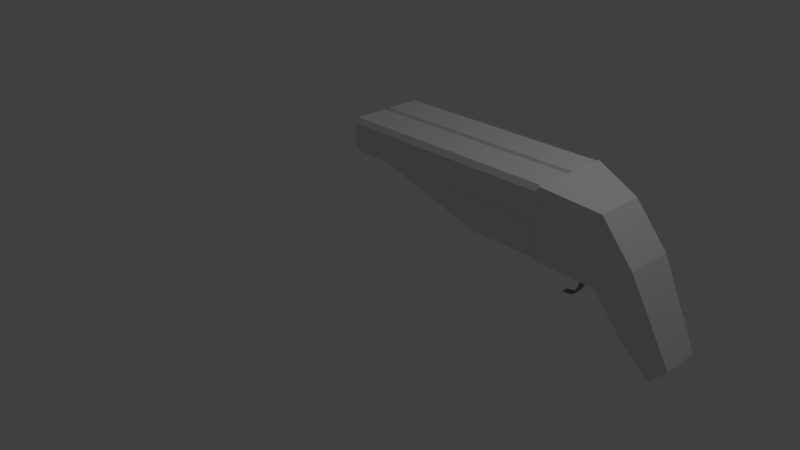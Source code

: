 # Source: Shotgun.blend  (saved by Blender 2.79.0; exported with 4.5.12 LTS)
import bpy
from mathutils import Matrix  # noqa: F401  (used for matrix-valued properties, if any)

bpy.ops.wm.read_factory_settings(use_empty=True)
scene = bpy.context.scene
scene.name = 'Scene'

# ---- collections
col_collection_1 = bpy.data.collections.new('Collection 1'); scene.collection.children.link(col_collection_1)

# ---- materials (node trees are filled in below, after node groups)
mat_material_001 = bpy.data.materials.new('Material.001')
mat_material_001.alpha_threshold = 0.0
mat_material_001.diffuse_color = (0.1413, 0.1413, 0.1413, 1.0)
mat_material_001.roughness = 0.5

# ---- material node trees
mat_material_001.use_nodes = True; mat_material_001.node_tree.nodes.clear()
_N = mat_material_001.node_tree.nodes; _L = mat_material_001.node_tree.links
n0 = _N.new('ShaderNodeOutputMaterial'); n0.name = 'Material Output'; n0.location = (463, 294)
n1 = _N.new('ShaderNodeBsdfDiffuse'); n1.name = 'Diffuse BSDF'; n1.location = (13, 388)
n1.inputs[0].default_value = (0.1413, 0.1413, 0.1413, 1.0)
n2 = _N.new('ShaderNodeMixShader'); n2.name = 'Mix Shader'; n2.location = (243, 319)
n2.inputs[0].default_value = 0.1673
n3 = _N.new('ShaderNodeBsdfAnisotropic'); n3.name = 'Glossy BSDF'; n3.location = (17, 212)
n3.distribution = 'GGX'
n3.inputs[1].default_value = 0.5892
_L.new(n1.outputs[0], n2.inputs[1])
_L.new(n2.outputs[0], n0.inputs[0])
_L.new(n3.outputs[0], n2.inputs[2])
n0.is_active_output = True

# ---- world
world_world = bpy.data.worlds.new('World'); scene.world = world_world
world_world.color = (0.05088, 0.05088, 0.05088)
world_world.use_sun_shadow = False
world_world.sun_shadow_jitter_overblur = 0.0
world_world.cycles.sampling_method = 'MANUAL'

# ---- cameras
cam_camera = bpy.data.cameras.new('Camera')
cam_camera.clip_end = 100.0
cam_camera.lens = 35.0
cam_camera.sensor_width = 32.0
cam_camera.sensor_height = 18.0
cam_camera.ortho_scale = 7.314
cam_camera.dof.focus_distance = 0.0

# ---- lights
light_lamp = bpy.data.lights.new('Lamp', 'POINT')
light_lamp.transmission_factor = 0.0
light_lamp.cutoff_distance = 30.0
light_lamp.energy = 100.0
light_lamp.shadow_buffer_clip_start = 1.001
light_lamp.shadow_soft_size = 0.1
light_lamp.shadow_maximum_resolution = 0.006
light_lamp.use_absolute_resolution = True

# ---- meshes
me_cube_003 = bpy.data.meshes.new('Cube.003')
me_cube_003.from_pydata([(-0.9476, -1.564, -3.078), (0.1121, -1.539, -3.347), (-0.9476, -1.158, -3.078), (0.1121, -1.205, -3.347), (-0.991, -1.158, -3.249), (-0.991, -1.564, -3.249), (0.06863, -1.205, -3.518), (0.06863, -1.539, -3.518), (-1.73, -1.158, -5.327), (-1.73, -1.564, -5.327), (-1.613, -1.205, -5.337), (-1.613, -1.539, -5.337), (-0.5707, -1.205, -4.479), (-0.7438, -1.158, -4.295), (-0.5707, -1.539, -4.479), (-0.7438, -1.564, -4.295), (-0.7322, -1.163, -3.751), (-0.238, -1.21, -3.979), (-0.238, -1.544, -3.979), (-0.7322, -1.568, -3.751), (-0.7762, -1.205, -4.872), (-0.7762, -1.539, -4.872), (-0.8587, -1.564, -4.723), (-0.8587, -1.158, -4.723), (-0.9708, -1.205, -5.126), (-0.9708, -1.539, -5.126), (-1.007, -1.564, -5.023), (-1.007, -1.158, -5.023), (-1.208, -1.205, -5.293), (-1.208, -1.539, -5.293), (-1.223, -1.564, -5.208), (-1.223, -1.158, -5.208)], [], [(3, 1, 7, 6), (31, 28, 10, 8), (2, 3, 6, 4), (0, 2, 4, 5), (1, 0, 5, 7), (8, 10, 11, 9), (28, 29, 11, 10), (29, 30, 9, 11), (30, 31, 8, 9), (19, 16, 13, 15), (18, 19, 15, 14), (17, 18, 14, 12), (16, 17, 12, 13), (4, 6, 17, 16), (6, 7, 18, 17), (7, 5, 19, 18), (5, 4, 16, 19), (15, 13, 23, 22), (14, 15, 22, 21), (12, 14, 21, 20), (13, 12, 20, 23), (22, 23, 27, 26), (21, 22, 26, 25), (20, 21, 25, 24), (23, 20, 24, 27), (26, 27, 31, 30), (25, 26, 30, 29), (24, 25, 29, 28), (27, 24, 28, 31)])
me_cube_003.materials.append(mat_material_001)
me_cube_003.use_remesh_preserve_volume = False
me_cube_003.use_remesh_preserve_attributes = False
me_cube_003.use_mirror_vertex_groups = False
me_cube_003.update()
me_cube_002 = bpy.data.meshes.new('Cube.002')
me_cube_002.from_pydata([(-2.058, -3.805, -2.796), (-2.058, -3.805, 1.078), (-2.058, 0.9524, -2.796), (-2.058, 0.9524, 1.078), (0.9011, -2.82, -3.548), (0.9011, -2.82, 0.3267), (0.9011, -0.03239, -3.548), (0.9011, -0.03239, 0.3267), (2.781, -0.03239, -1.899), (2.781, -0.03239, -5.774), (2.781, -2.82, -5.774), (2.781, -2.82, -1.899), (5.07, -0.3273, -6.301), (4.159, -0.3273, -7.285), (4.159, -2.525, -7.285), (5.07, -2.525, -6.301), (-0.9476, 0.5828, -3.078), (-1.243, 0.6811, 0.8712), (-0.9476, -3.435, -3.078), (-1.243, -3.534, 0.8712), (0.1121, 0.2302, 0.5271), (0.1121, -3.083, -3.347), (0.1121, 0.2302, -3.347), (0.1121, -3.083, 0.5271), (-2.058, -2.017, -2.796), (-2.058, -2.017, 1.078), (0.9011, -1.772, -3.548), (0.9011, -1.772, 0.3267), (2.781, -1.772, -5.774), (2.781, -1.772, -1.899), (4.159, -1.699, -7.285), (5.07, -1.699, -6.301), (-1.243, -1.95, 0.8712), (-0.9476, -1.564, -3.078), (0.1121, -1.838, 0.5271), (0.1121, -1.539, -3.347), (-2.058, -0.7718, 1.078), (0.9011, -1.043, -3.548), (2.781, -1.043, -5.774), (4.159, -1.124, -7.285), (-2.058, -0.7718, -2.796), (0.9011, -1.043, 0.3267), (2.781, -1.043, -1.899), (5.07, -1.124, -6.301), (-1.243, -0.8465, 0.8712), (-0.9476, -1.158, -3.078), (0.1121, -0.9705, 0.5271), (0.1121, -1.205, -3.347)], [], [(40, 36, 3, 2), (22, 20, 7, 6), (27, 5, 11, 29), (18, 19, 1, 0), (35, 26, 4, 21), (32, 25, 1, 19), (11, 10, 14, 15), (6, 7, 8, 9), (5, 4, 10, 11), (37, 6, 9, 38), (30, 31, 15, 14), (38, 9, 13, 39), (29, 11, 15, 31), (9, 8, 12, 13), (34, 32, 19, 23), (24, 33, 18, 0), (21, 23, 19, 18), (2, 3, 17, 16), (4, 5, 23, 21), (27, 34, 23, 5), (33, 35, 21, 18), (16, 17, 20, 22), (41, 46, 34, 27), (40, 45, 33, 24), (46, 44, 32, 34), (42, 29, 31, 43), (10, 28, 30, 14), (39, 43, 31, 30), (4, 26, 28, 10), (44, 36, 25, 32), (47, 37, 26, 35), (41, 27, 29, 42), (0, 1, 25, 24), (7, 41, 42, 8), (22, 6, 37, 47), (17, 3, 36, 44), (13, 12, 43, 39), (8, 42, 43, 12), (20, 17, 44, 46), (2, 16, 45, 40), (7, 20, 46, 41), (16, 22, 47, 45), (28, 38, 39, 30), (26, 37, 38, 28), (24, 25, 36, 40)])
me_cube_002.use_remesh_preserve_volume = False
me_cube_002.use_remesh_preserve_attributes = False
me_cube_002.use_mirror_vertex_groups = False
me_cube_002.update()
me_cube_001 = bpy.data.meshes.new('Cube.001')
me_cube_001.from_pydata([(-3.173, 3.065, 1.227), (-3.173, 3.065, 1.227), (-3.173, 7.443, 1.227), (-3.173, 7.443, 1.227), (3.412, 3.065, -0.6472), (3.412, 3.065, 1.227), (3.412, 7.443, -0.6472), (3.412, 7.443, 1.227)], [], [(0, 1, 3, 2), (2, 3, 7, 6), (6, 7, 5, 4), (4, 5, 1, 0), (2, 6, 4, 0), (7, 3, 1, 5)])
me_cube_001.use_remesh_preserve_volume = False
me_cube_001.use_remesh_preserve_attributes = False
me_cube_001.use_mirror_vertex_groups = False
me_cube_001.update()
me_cube = bpy.data.meshes.new('Cube')
me_cube.from_pydata([(11.91, 1.0, -1.0), (11.91, -1.0, -1.0), (-1.0, -1.0, -1.0), (-1.0, 1.0, -1.0), (12.01, 1.0, 1.0), (11.91, -1.0, 1.0), (-1.0, -1.0, 1.0), (-1.0, 1.0, 1.0), (11.88, 1.189, 0.7), (11.91, -1.19, 0.6813), (-1.0, -1.189, 0.7), (-1.03, 1.189, 0.7), (11.88, 1.189, -0.7), (11.91, -1.189, -0.7), (-1.0, -1.189, -0.6398), (-1.03, 1.189, -0.6398), (7.873, 1.0, -1.0), (7.873, -1.0, -1.0), (7.976, 1.0, 1.0), (7.873, -1.0, 1.0), (7.842, 1.189, 0.7), (7.877, -1.19, 0.6813), (7.873, -1.189, -0.6812), (7.842, 1.189, -0.6812), (11.91, -0.6543, -1.0), (-1.0, -0.6543, -1.0), (11.91, -0.6543, 1.0), (-1.0, -0.6543, 1.0), (-1.006, -0.7685, 0.7), (11.9, -0.7685, 0.7), (11.9, -0.7685, -0.7), (-1.006, -0.7685, -0.6398), (7.873, -0.6543, 1.0), (7.873, -0.6543, -1.0), (-1.0, 0.6499, -1.0), (-1.0, 0.6499, 1.0), (-1.025, 0.7752, 0.7), (-1.025, 0.7752, -0.6398), (7.873, 0.6499, -1.0), (11.91, 0.6499, -1.0), (11.91, 0.6499, 1.0), (11.88, 0.7752, 0.7), (11.88, 0.7752, -0.7), (7.873, 0.6499, 1.0), (11.91, -0.6543, -2.874), (11.91, -1.0, -2.874), (11.91, 1.0, -2.874), (7.873, 1.0, -2.874), (7.873, -1.0, -2.874), (7.873, 0.6499, -2.874), (11.91, 0.6499, -2.874), (7.873, -0.6543, -2.874)], [], [(33, 17, 2, 25), (32, 27, 6, 19), (29, 26, 5, 9), (21, 19, 6, 10), (36, 35, 7, 11), (23, 16, 3, 15), (18, 20, 11, 7), (37, 36, 11, 15), (22, 21, 10, 14), (30, 29, 9, 13), (24, 30, 13, 1), (17, 22, 14, 2), (34, 37, 15, 3), (20, 23, 15, 11), (8, 12, 23, 20), (1, 13, 22, 17), (13, 9, 21, 22), (4, 8, 20, 18), (12, 0, 16, 23), (9, 5, 19, 21), (26, 32, 19, 5), (17, 33, 51, 48), (24, 1, 45, 44), (40, 43, 32, 26), (2, 14, 31, 25), (39, 42, 30, 24), (42, 41, 29, 30), (14, 10, 28, 31), (10, 6, 27, 28), (41, 40, 26, 29), (43, 35, 27, 32), (38, 33, 25, 34), (16, 38, 34, 3), (18, 7, 35, 43), (8, 4, 40, 41), (12, 8, 41, 42), (0, 12, 42, 39), (4, 18, 43, 40), (39, 24, 44, 50), (25, 31, 37, 34), (31, 28, 36, 37), (28, 27, 35, 36), (44, 45, 48, 51), (50, 44, 51, 49), (46, 50, 49, 47), (1, 17, 48, 45), (0, 39, 50, 46), (38, 16, 47, 49), (16, 0, 46, 47), (33, 38, 49, 51)])
me_cube.use_remesh_preserve_volume = False
me_cube.use_remesh_preserve_attributes = False
me_cube.use_mirror_vertex_groups = False
me_cube.update()

# ---- objects
ob_cube_003 = bpy.data.objects.new('Cube.003', me_cube_003)
ob_cube_002 = bpy.data.objects.new('Cube.002', me_cube_002)
ob_cube_001 = bpy.data.objects.new('Cube.001', me_cube_001)
ob_cube = bpy.data.objects.new('Cube', me_cube)
ob_lamp = bpy.data.objects.new('Lamp', light_lamp)
ob_camera = bpy.data.objects.new('Camera', cam_camera)

# ---- transforms, parenting, visibility, modifiers, constraints
ob_cube_003.location = (3.059, 0.7936, 1.569)
ob_cube_003.scale = (0.2161, 0.2161, 0.2161)
ob_cube_003.lineart.crease_threshold = 0.0
ob_cube_002.location = (3.059, 0.7936, 1.569)
ob_cube_002.scale = (0.2161, 0.2161, 0.2161)
ob_cube_002.lineart.crease_threshold = 0.0
ob_cube_001.location = (1.009, -0.6499, 1.105)
ob_cube_001.scale = (0.2161, 0.2161, 0.2161)
ob_cube_001.lineart.crease_threshold = 0.0
ob_cube.location = (0.04513, 0.2284, 1.586)
ob_cube.scale = (0.2161, 0.2161, 0.2161)
ob_cube.lock_rotations_4d = False
ob_cube.empty_display_type = 'ARROWS'
ob_cube.lineart.crease_threshold = 0.0
_m = ob_cube.modifiers.new('Array', 'ARRAY')
_m.constant_offset_displace = (0.0, 0.0, 0.0)
_m.relative_offset_displace = (0.0, 1.0, 0.0)
ob_lamp.location = (4.076, 1.005, 5.904)
ob_lamp.rotation_euler = (0.6503, 0.05522, 1.866)
ob_lamp.lock_rotations_4d = False
ob_lamp.empty_display_type = 'ARROWS'
ob_lamp.color = (0.0, 0.0, 0.0, 0.0)
ob_lamp.lineart.crease_threshold = 0.0
ob_camera.location = (7.481, -6.508, 5.344)
ob_camera.rotation_euler = (1.109, 0.0, 0.8149)
ob_camera.lock_rotations_4d = False
ob_camera.empty_display_type = 'ARROWS'
ob_camera.color = (0.0, 0.0, 0.0, 0.0)
ob_camera.display_type = 'WIRE'
ob_camera.lineart.crease_threshold = 0.0

# ---- collection membership
col_collection_1.objects.link(ob_cube_003)
col_collection_1.objects.link(ob_cube_002)
col_collection_1.objects.link(ob_cube_001)
col_collection_1.objects.link(ob_cube)
col_collection_1.objects.link(ob_lamp)
col_collection_1.objects.link(ob_camera)

# ---- scene / render settings (as saved in the file)
scene.camera = ob_camera
scene.frame_start = 1; scene.frame_end = 250; scene.frame_set(1)
scene.render.engine = 'CYCLES'
scene.render.resolution_percentage = 50
scene.render.dither_intensity = 0.0
scene.cycles.use_denoising = False
scene.cycles.samples = 128
scene.cycles.sampling_pattern = 'TABULATED_SOBOL'
scene.cycles.use_adaptive_sampling = False
scene.cycles.use_light_tree = False
scene.cycles.blur_glossy = 0.0
scene.cycles.sample_clamp_indirect = 0.0
scene.view_settings.view_transform = 'Standard'
bpy.context.view_layer.update()
